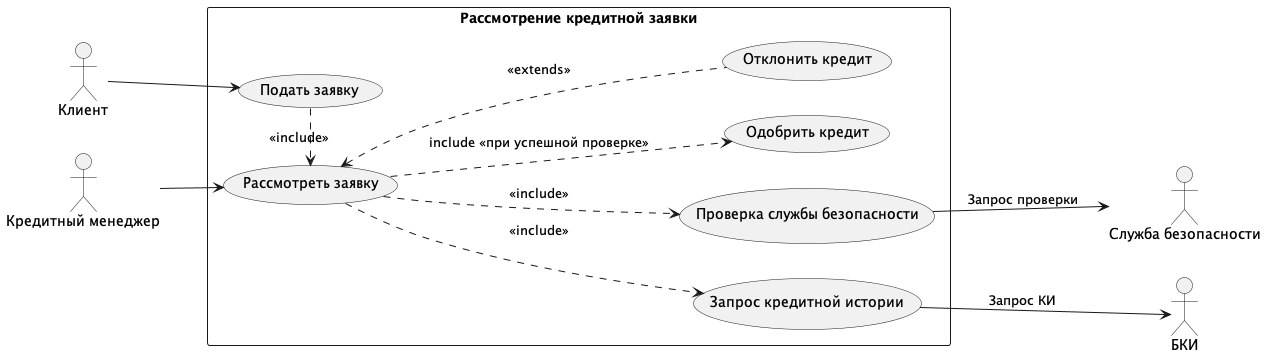

The diagram above was rendered by PlantUML. Its source (embedded in the PNG):
@startuml
left to right direction
skinparam packageStyle rectangle

actor Client as "Клиент"
actor CreditManager as "Кредитный менеджер"
actor SecurityService as "Служба безопасности"
actor BKI as "БКИ"

rectangle "Рассмотрение кредитной заявки" {
(Подать заявку) as UC1
(Рассмотреть заявку) as UC2
(Проверка службы безопасности) as UC3
(Запрос кредитной истории) as UC4
(Одобрить кредит) as UC5
(Отклонить кредит) as UC6
}

Client --> UC1
UC1 .> UC2: <<include>>
CreditManager --> UC2
UC2 ..> UC3: <<include>>
UC2 ..> UC4: <<include>>
UC3 --> SecurityService: Запрос проверки
UC4 --> BKI: Запрос КИ
UC2 ..> UC5: include <<при успешной проверке>>
UC2 <.. UC6: <<extends>>

@enduml